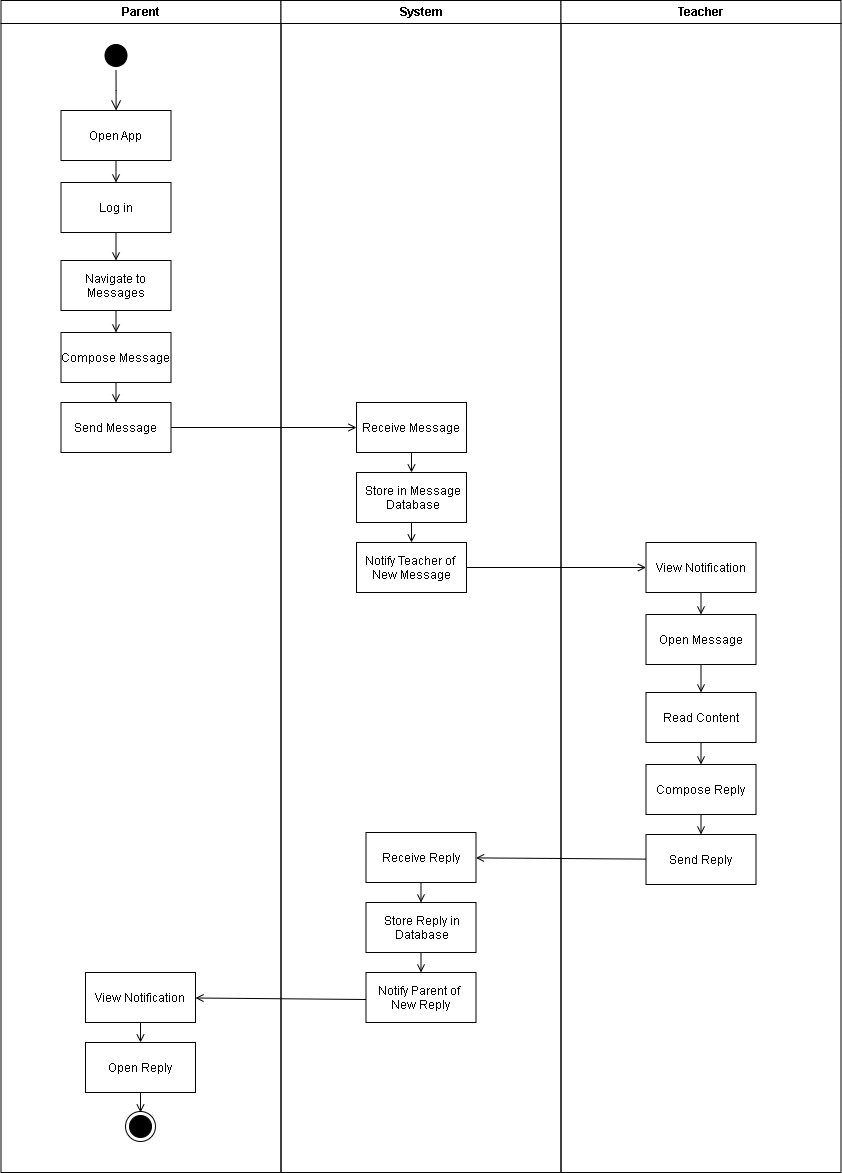

The diagram above was exported from draw.io. Its source (the exported page's mxGraphModel, read from the mxfile embedded in the PNG):
<mxGraphModel dx="563" dy="283" grid="1" gridSize="10" guides="1" tooltips="1" connect="1" arrows="1" fold="1" page="1" pageScale="1" pageWidth="1169" pageHeight="826" background="none" math="0" shadow="0">
  <root>
    <mxCell id="0" />
    <mxCell id="1" parent="0" />
    <mxCell id="2" value="Parent" style="swimlane;whiteSpace=wrap;strokeColor=#000000;" parent="1" vertex="1">
      <mxGeometry x="164.5" y="128" width="280" height="1172" as="geometry" />
    </mxCell>
    <mxCell id="5" value="" style="ellipse;shape=startState;fillColor=#000000;strokeColor=#000000;" parent="2" vertex="1">
      <mxGeometry x="100" y="40" width="30" height="30" as="geometry" />
    </mxCell>
    <mxCell id="6" value="" style="edgeStyle=elbowEdgeStyle;elbow=horizontal;verticalAlign=bottom;endArrow=open;endSize=8;strokeColor=#000000;endFill=1;rounded=0" parent="2" source="5" target="7" edge="1">
      <mxGeometry x="100" y="40" as="geometry">
        <mxPoint x="115" y="110" as="targetPoint" />
      </mxGeometry>
    </mxCell>
    <mxCell id="7" value="Open App" style="strokeColor=#000000;" parent="2" vertex="1">
      <mxGeometry x="60" y="110" width="110" height="50" as="geometry" />
    </mxCell>
    <mxCell id="8" value="Log in" style="strokeColor=#000000;" parent="2" vertex="1">
      <mxGeometry x="60" y="182" width="110" height="50" as="geometry" />
    </mxCell>
    <mxCell id="9" value="" style="endArrow=open;strokeColor=#000000;endFill=1;rounded=0" parent="2" source="7" target="8" edge="1">
      <mxGeometry relative="1" as="geometry" />
    </mxCell>
    <mxCell id="10" value=" Navigate to &#10;Messages" style="strokeColor=#000000;" parent="2" vertex="1">
      <mxGeometry x="60" y="260" width="110" height="50" as="geometry" />
    </mxCell>
    <mxCell id="11" value="" style="endArrow=open;strokeColor=#000000;endFill=1;rounded=0" parent="2" source="8" target="10" edge="1">
      <mxGeometry relative="1" as="geometry" />
    </mxCell>
    <mxCell id="ilJxIpD5ug6DO51h6APj-41" value="Compose Message" style="strokeColor=#000000;" vertex="1" parent="2">
      <mxGeometry x="60" y="332" width="110" height="50" as="geometry" />
    </mxCell>
    <mxCell id="ilJxIpD5ug6DO51h6APj-42" value="" style="endArrow=open;strokeColor=#000000;endFill=1;rounded=0" edge="1" parent="2" source="ilJxIpD5ug6DO51h6APj-41" target="ilJxIpD5ug6DO51h6APj-43">
      <mxGeometry relative="1" as="geometry">
        <mxPoint x="115" y="527" as="targetPoint" />
      </mxGeometry>
    </mxCell>
    <mxCell id="ilJxIpD5ug6DO51h6APj-43" value="Send Message" style="strokeColor=#000000;" vertex="1" parent="2">
      <mxGeometry x="60" y="402" width="110" height="50" as="geometry" />
    </mxCell>
    <mxCell id="ilJxIpD5ug6DO51h6APj-45" value="" style="endArrow=open;strokeColor=#000000;endFill=1;rounded=0" edge="1" parent="2" source="10" target="ilJxIpD5ug6DO51h6APj-41">
      <mxGeometry relative="1" as="geometry">
        <mxPoint x="105.5" y="707" as="targetPoint" />
        <mxPoint x="105.5" y="512" as="sourcePoint" />
      </mxGeometry>
    </mxCell>
    <mxCell id="3" value="System" style="swimlane;whiteSpace=wrap;strokeColor=#000000;" parent="1" vertex="1">
      <mxGeometry x="444.5" y="128" width="280" height="1172" as="geometry" />
    </mxCell>
    <mxCell id="ilJxIpD5ug6DO51h6APj-48" value="" style="endArrow=open;strokeColor=#000000;endFill=1;rounded=0" edge="1" parent="3" source="ilJxIpD5ug6DO51h6APj-47" target="ilJxIpD5ug6DO51h6APj-49">
      <mxGeometry relative="1" as="geometry">
        <mxPoint x="130.5" y="667" as="targetPoint" />
      </mxGeometry>
    </mxCell>
    <mxCell id="ilJxIpD5ug6DO51h6APj-50" value="" style="endArrow=open;strokeColor=#000000;endFill=1;rounded=0" edge="1" parent="3" source="ilJxIpD5ug6DO51h6APj-46" target="ilJxIpD5ug6DO51h6APj-47">
      <mxGeometry relative="1" as="geometry">
        <mxPoint x="121" y="847" as="targetPoint" />
        <mxPoint x="121" y="652" as="sourcePoint" />
      </mxGeometry>
    </mxCell>
    <mxCell id="ilJxIpD5ug6DO51h6APj-46" value="Receive Message" style="strokeColor=#000000;" vertex="1" parent="3">
      <mxGeometry x="75.5" y="402" width="110" height="50" as="geometry" />
    </mxCell>
    <mxCell id="ilJxIpD5ug6DO51h6APj-47" value=" Store in Message&#10; Database" style="strokeColor=#000000;" vertex="1" parent="3">
      <mxGeometry x="75.5" y="472" width="110" height="50" as="geometry" />
    </mxCell>
    <mxCell id="ilJxIpD5ug6DO51h6APj-49" value="Notify Teacher of &#10;New Message" style="strokeColor=#000000;" vertex="1" parent="3">
      <mxGeometry x="75.5" y="542" width="110" height="50" as="geometry" />
    </mxCell>
    <mxCell id="4" value="Teacher" style="swimlane;whiteSpace=wrap" parent="1" vertex="1">
      <mxGeometry x="724.5" y="128" width="280" height="1172" as="geometry" />
    </mxCell>
    <mxCell id="ilJxIpD5ug6DO51h6APj-51" value="View Notification" style="strokeColor=#000000;" vertex="1" parent="4">
      <mxGeometry x="85" y="542" width="110" height="50" as="geometry" />
    </mxCell>
    <mxCell id="ilJxIpD5ug6DO51h6APj-52" value="Open Message" style="strokeColor=#000000;" vertex="1" parent="4">
      <mxGeometry x="85" y="614" width="110" height="50" as="geometry" />
    </mxCell>
    <mxCell id="ilJxIpD5ug6DO51h6APj-53" value="" style="endArrow=open;strokeColor=#000000;endFill=1;rounded=0" edge="1" parent="4" source="ilJxIpD5ug6DO51h6APj-51" target="ilJxIpD5ug6DO51h6APj-52">
      <mxGeometry relative="1" as="geometry" />
    </mxCell>
    <mxCell id="ilJxIpD5ug6DO51h6APj-54" value="Read Content" style="strokeColor=#000000;" vertex="1" parent="4">
      <mxGeometry x="85" y="692" width="110" height="50" as="geometry" />
    </mxCell>
    <mxCell id="ilJxIpD5ug6DO51h6APj-55" value="" style="endArrow=open;strokeColor=#000000;endFill=1;rounded=0" edge="1" parent="4" source="ilJxIpD5ug6DO51h6APj-52" target="ilJxIpD5ug6DO51h6APj-54">
      <mxGeometry relative="1" as="geometry" />
    </mxCell>
    <mxCell id="ilJxIpD5ug6DO51h6APj-56" value="Compose Reply" style="strokeColor=#000000;" vertex="1" parent="4">
      <mxGeometry x="85" y="764" width="110" height="50" as="geometry" />
    </mxCell>
    <mxCell id="ilJxIpD5ug6DO51h6APj-57" value="" style="endArrow=open;strokeColor=#000000;endFill=1;rounded=0" edge="1" parent="4" source="ilJxIpD5ug6DO51h6APj-56" target="ilJxIpD5ug6DO51h6APj-58">
      <mxGeometry relative="1" as="geometry">
        <mxPoint x="140" y="959" as="targetPoint" />
      </mxGeometry>
    </mxCell>
    <mxCell id="ilJxIpD5ug6DO51h6APj-58" value="Send Reply" style="strokeColor=#000000;" vertex="1" parent="4">
      <mxGeometry x="85" y="834" width="110" height="50" as="geometry" />
    </mxCell>
    <mxCell id="ilJxIpD5ug6DO51h6APj-59" value="" style="endArrow=open;strokeColor=#000000;endFill=1;rounded=0" edge="1" parent="4" source="ilJxIpD5ug6DO51h6APj-54" target="ilJxIpD5ug6DO51h6APj-56">
      <mxGeometry relative="1" as="geometry">
        <mxPoint x="130.5" y="1139" as="targetPoint" />
        <mxPoint x="130.5" y="944" as="sourcePoint" />
      </mxGeometry>
    </mxCell>
    <mxCell id="ilJxIpD5ug6DO51h6APj-44" value="" style="endArrow=open;strokeColor=#000000;endFill=1;rounded=0;entryX=0;entryY=0.5;entryDx=0;entryDy=0;" edge="1" parent="1" source="ilJxIpD5ug6DO51h6APj-43" target="ilJxIpD5ug6DO51h6APj-46">
      <mxGeometry relative="1" as="geometry">
        <mxPoint x="410" y="555" as="targetPoint" />
      </mxGeometry>
    </mxCell>
    <mxCell id="38" value="" style="ellipse;shape=endState;fillColor=#000000;strokeColor=#000000;" parent="1" vertex="1">
      <mxGeometry x="289" y="1239" width="30" height="30" as="geometry" />
    </mxCell>
    <mxCell id="ilJxIpD5ug6DO51h6APj-60" value="" style="endArrow=open;strokeColor=#000000;endFill=1;rounded=0;entryX=0;entryY=0.5;entryDx=0;entryDy=0;" edge="1" parent="1" source="ilJxIpD5ug6DO51h6APj-49" target="ilJxIpD5ug6DO51h6APj-51">
      <mxGeometry relative="1" as="geometry">
        <mxPoint x="655" y="550" as="targetPoint" />
        <mxPoint x="470" y="550" as="sourcePoint" />
      </mxGeometry>
    </mxCell>
    <mxCell id="ilJxIpD5ug6DO51h6APj-63" value="Receive Reply" style="strokeColor=#000000;" vertex="1" parent="1">
      <mxGeometry x="529.5" y="960" width="110" height="50" as="geometry" />
    </mxCell>
    <mxCell id="ilJxIpD5ug6DO51h6APj-64" value=" Store Reply in&#10; Database" style="strokeColor=#000000;" vertex="1" parent="1">
      <mxGeometry x="529.5" y="1030" width="110" height="50" as="geometry" />
    </mxCell>
    <mxCell id="ilJxIpD5ug6DO51h6APj-65" value="Notify Parent of &#10;New Reply" style="strokeColor=#000000;" vertex="1" parent="1">
      <mxGeometry x="529.5" y="1100" width="110" height="50" as="geometry" />
    </mxCell>
    <mxCell id="ilJxIpD5ug6DO51h6APj-62" value="" style="endArrow=open;strokeColor=#000000;endFill=1;rounded=0" edge="1" parent="1" source="ilJxIpD5ug6DO51h6APj-63" target="ilJxIpD5ug6DO51h6APj-64">
      <mxGeometry relative="1" as="geometry">
        <mxPoint x="575" y="1035" as="targetPoint" />
        <mxPoint x="575" y="840" as="sourcePoint" />
      </mxGeometry>
    </mxCell>
    <mxCell id="ilJxIpD5ug6DO51h6APj-61" value="" style="endArrow=open;strokeColor=#000000;endFill=1;rounded=0" edge="1" parent="1" source="ilJxIpD5ug6DO51h6APj-64" target="ilJxIpD5ug6DO51h6APj-65">
      <mxGeometry relative="1" as="geometry">
        <mxPoint x="584.5" y="855" as="targetPoint" />
      </mxGeometry>
    </mxCell>
    <mxCell id="ilJxIpD5ug6DO51h6APj-66" value="" style="endArrow=open;strokeColor=#000000;endFill=1;rounded=0;" edge="1" parent="1" source="ilJxIpD5ug6DO51h6APj-58" target="ilJxIpD5ug6DO51h6APj-63">
      <mxGeometry relative="1" as="geometry">
        <mxPoint x="850" y="690" as="targetPoint" />
        <mxPoint x="670" y="690" as="sourcePoint" />
      </mxGeometry>
    </mxCell>
    <mxCell id="ilJxIpD5ug6DO51h6APj-68" value="View Notification" style="strokeColor=#000000;" vertex="1" parent="1">
      <mxGeometry x="249" y="1100" width="110" height="50" as="geometry" />
    </mxCell>
    <mxCell id="ilJxIpD5ug6DO51h6APj-69" value="Open Reply" style="strokeColor=#000000;" vertex="1" parent="1">
      <mxGeometry x="249" y="1170" width="110" height="50" as="geometry" />
    </mxCell>
    <mxCell id="ilJxIpD5ug6DO51h6APj-71" value="" style="endArrow=open;strokeColor=#000000;endFill=1;rounded=0" edge="1" parent="1" source="ilJxIpD5ug6DO51h6APj-68" target="ilJxIpD5ug6DO51h6APj-69">
      <mxGeometry relative="1" as="geometry">
        <mxPoint x="294.5" y="1175" as="targetPoint" />
        <mxPoint x="294.5" y="980" as="sourcePoint" />
      </mxGeometry>
    </mxCell>
    <mxCell id="ilJxIpD5ug6DO51h6APj-72" value="" style="endArrow=open;strokeColor=#000000;endFill=1;rounded=0" edge="1" parent="1" source="ilJxIpD5ug6DO51h6APj-69">
      <mxGeometry relative="1" as="geometry">
        <mxPoint x="304" y="1240" as="targetPoint" />
      </mxGeometry>
    </mxCell>
    <mxCell id="ilJxIpD5ug6DO51h6APj-73" value="" style="endArrow=open;strokeColor=#000000;endFill=1;rounded=0;" edge="1" parent="1" target="ilJxIpD5ug6DO51h6APj-68">
      <mxGeometry relative="1" as="geometry">
        <mxPoint x="569.5" y="830" as="targetPoint" />
        <mxPoint x="529.5" y="1127" as="sourcePoint" />
      </mxGeometry>
    </mxCell>
  </root>
</mxGraphModel>